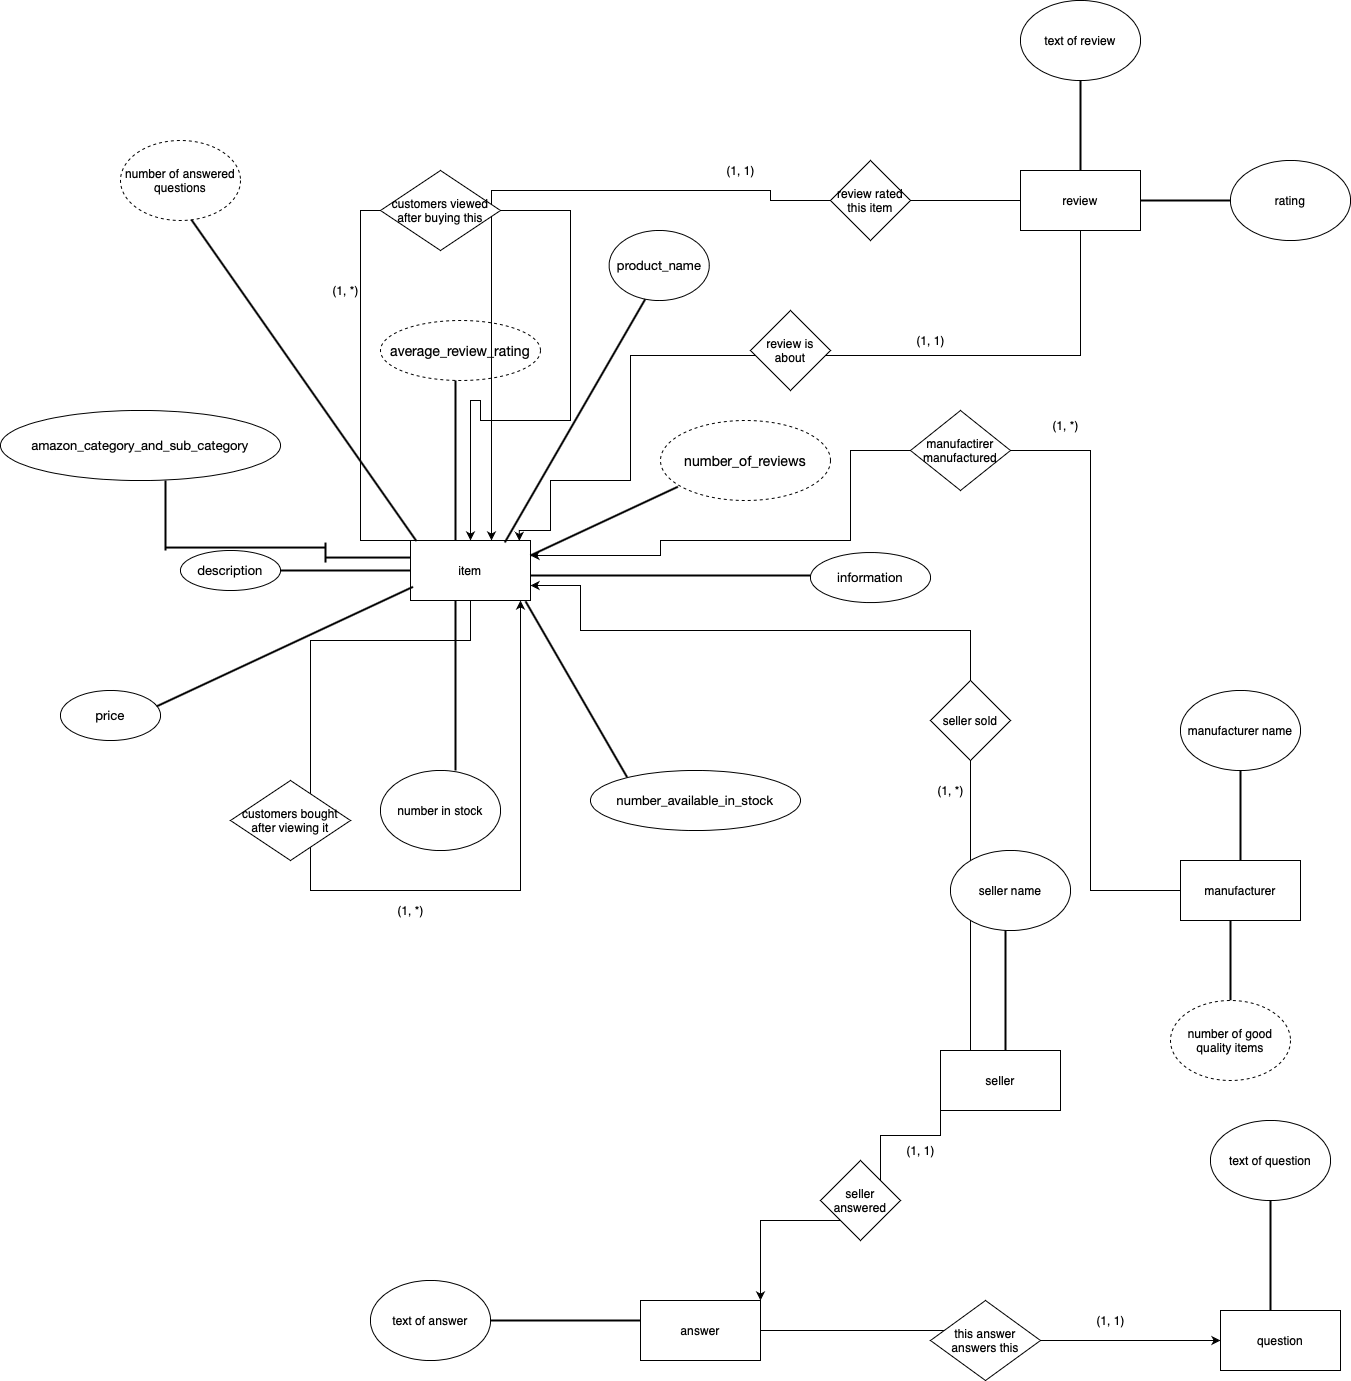

The diagram above was exported from draw.io. Its source (the exported page's mxGraphModel, read from the mxfile embedded in the PNG):
<mxGraphModel dx="1945" dy="1815" grid="1" gridSize="10" guides="1" tooltips="1" connect="1" arrows="1" fold="1" page="1" pageScale="1" pageWidth="850" pageHeight="1100" math="0" shadow="0">
  <root>
    <mxCell id="0" />
    <mxCell id="1" parent="0" />
    <mxCell id="9Q47DVDfCnNTHdrWQ3Fx-66" style="edgeStyle=orthogonalEdgeStyle;rounded=0;orthogonalLoop=1;jettySize=auto;html=1;exitX=0;exitY=0;exitDx=0;exitDy=0;" parent="1" source="9Q47DVDfCnNTHdrWQ3Fx-1" target="9Q47DVDfCnNTHdrWQ3Fx-1" edge="1">
      <mxGeometry relative="1" as="geometry">
        <mxPoint x="-110" y="-370" as="targetPoint" />
        <Array as="points">
          <mxPoint x="-220" y="-230" />
          <mxPoint x="-220" y="-560" />
          <mxPoint x="-10" y="-560" />
          <mxPoint x="-10" y="-350" />
          <mxPoint x="-100" y="-350" />
          <mxPoint x="-100" y="-370" />
          <mxPoint x="-110" y="-370" />
        </Array>
      </mxGeometry>
    </mxCell>
    <mxCell id="9Q47DVDfCnNTHdrWQ3Fx-72" style="edgeStyle=orthogonalEdgeStyle;rounded=0;orthogonalLoop=1;jettySize=auto;html=1;" parent="1" source="9Q47DVDfCnNTHdrWQ3Fx-1" target="9Q47DVDfCnNTHdrWQ3Fx-1" edge="1">
      <mxGeometry relative="1" as="geometry">
        <mxPoint x="-60" y="-90" as="targetPoint" />
        <Array as="points">
          <mxPoint x="-110" y="-130" />
          <mxPoint x="-270" y="-130" />
          <mxPoint x="-270" y="120" />
          <mxPoint x="-60" y="120" />
        </Array>
      </mxGeometry>
    </mxCell>
    <mxCell id="9Q47DVDfCnNTHdrWQ3Fx-1" value="item" style="rounded=0;whiteSpace=wrap;html=1;" parent="1" vertex="1">
      <mxGeometry x="-170" y="-230" width="120" height="60" as="geometry" />
    </mxCell>
    <mxCell id="9Q47DVDfCnNTHdrWQ3Fx-48" style="edgeStyle=orthogonalEdgeStyle;rounded=0;orthogonalLoop=1;jettySize=auto;html=1;exitX=0;exitY=1;exitDx=0;exitDy=0;entryX=1;entryY=0;entryDx=0;entryDy=0;startArrow=none;" parent="1" source="9Q47DVDfCnNTHdrWQ3Fx-49" target="9Q47DVDfCnNTHdrWQ3Fx-4" edge="1">
      <mxGeometry relative="1" as="geometry" />
    </mxCell>
    <mxCell id="9Q47DVDfCnNTHdrWQ3Fx-55" style="edgeStyle=orthogonalEdgeStyle;rounded=0;orthogonalLoop=1;jettySize=auto;html=1;exitX=0.25;exitY=0;exitDx=0;exitDy=0;entryX=1;entryY=0.75;entryDx=0;entryDy=0;" parent="1" source="9Q47DVDfCnNTHdrWQ3Fx-2" target="9Q47DVDfCnNTHdrWQ3Fx-1" edge="1">
      <mxGeometry relative="1" as="geometry">
        <mxPoint y="-180" as="targetPoint" />
        <Array as="points">
          <mxPoint x="390" y="-140" />
          <mxPoint y="-140" />
          <mxPoint y="-185" />
        </Array>
      </mxGeometry>
    </mxCell>
    <mxCell id="9Q47DVDfCnNTHdrWQ3Fx-2" value="seller" style="rounded=0;whiteSpace=wrap;html=1;" parent="1" vertex="1">
      <mxGeometry x="360" y="280" width="120" height="60" as="geometry" />
    </mxCell>
    <mxCell id="9Q47DVDfCnNTHdrWQ3Fx-61" style="edgeStyle=orthogonalEdgeStyle;rounded=0;orthogonalLoop=1;jettySize=auto;html=1;exitX=0;exitY=0.5;exitDx=0;exitDy=0;entryX=1;entryY=0.25;entryDx=0;entryDy=0;" parent="1" source="9Q47DVDfCnNTHdrWQ3Fx-3" target="9Q47DVDfCnNTHdrWQ3Fx-1" edge="1">
      <mxGeometry relative="1" as="geometry">
        <mxPoint x="80" y="-240" as="targetPoint" />
        <Array as="points">
          <mxPoint x="510" y="120" />
          <mxPoint x="510" y="-320" />
          <mxPoint x="270" y="-320" />
          <mxPoint x="270" y="-230" />
          <mxPoint x="80" y="-230" />
          <mxPoint x="80" y="-215" />
        </Array>
      </mxGeometry>
    </mxCell>
    <mxCell id="9Q47DVDfCnNTHdrWQ3Fx-3" value="manufacturer" style="rounded=0;whiteSpace=wrap;html=1;" parent="1" vertex="1">
      <mxGeometry x="600" y="90" width="120" height="60" as="geometry" />
    </mxCell>
    <mxCell id="9Q47DVDfCnNTHdrWQ3Fx-52" style="edgeStyle=orthogonalEdgeStyle;rounded=0;orthogonalLoop=1;jettySize=auto;html=1;exitX=1;exitY=0.5;exitDx=0;exitDy=0;entryX=0;entryY=0.5;entryDx=0;entryDy=0;" parent="1" source="9Q47DVDfCnNTHdrWQ3Fx-4" target="9Q47DVDfCnNTHdrWQ3Fx-5" edge="1">
      <mxGeometry relative="1" as="geometry" />
    </mxCell>
    <mxCell id="9Q47DVDfCnNTHdrWQ3Fx-4" value="answer" style="rounded=0;whiteSpace=wrap;html=1;" parent="1" vertex="1">
      <mxGeometry x="60" y="530" width="120" height="60" as="geometry" />
    </mxCell>
    <mxCell id="9Q47DVDfCnNTHdrWQ3Fx-5" value="question" style="rounded=0;whiteSpace=wrap;html=1;" parent="1" vertex="1">
      <mxGeometry x="640" y="540" width="120" height="60" as="geometry" />
    </mxCell>
    <mxCell id="9Q47DVDfCnNTHdrWQ3Fx-7" value="manufacturer name" style="ellipse;whiteSpace=wrap;html=1;" parent="1" vertex="1">
      <mxGeometry x="600" y="-80" width="120" height="80" as="geometry" />
    </mxCell>
    <mxCell id="9Q47DVDfCnNTHdrWQ3Fx-9" value="seller name" style="ellipse;whiteSpace=wrap;html=1;" parent="1" vertex="1">
      <mxGeometry x="370" y="80" width="120" height="80" as="geometry" />
    </mxCell>
    <mxCell id="9Q47DVDfCnNTHdrWQ3Fx-10" value="" style="line;strokeWidth=2;direction=south;html=1;" parent="1" vertex="1">
      <mxGeometry x="420" y="160" width="10" height="120" as="geometry" />
    </mxCell>
    <mxCell id="9Q47DVDfCnNTHdrWQ3Fx-16" value="" style="line;strokeWidth=2;direction=south;html=1;" parent="1" vertex="1">
      <mxGeometry x="655" width="10" height="90" as="geometry" />
    </mxCell>
    <mxCell id="9Q47DVDfCnNTHdrWQ3Fx-17" value="&lt;span style=&quot;font-style: normal ; letter-spacing: normal ; text-indent: 0px ; text-transform: none ; word-spacing: 0px ; text-decoration: none ; color: rgb(0 , 0 , 0) ; font-family: &amp;#34;helvetica neue&amp;#34; , &amp;#34;helvetica&amp;#34; , &amp;#34;arial&amp;#34; , sans-serif ; font-size: 14px ; text-align: left ; background-color: rgb(255 , 255 , 255) ; float: none ; display: inline&quot;&gt;average_review_rating&lt;/span&gt;" style="ellipse;whiteSpace=wrap;html=1;dashed=1;" parent="1" vertex="1">
      <mxGeometry x="-200" y="-450" width="160" height="60" as="geometry" />
    </mxCell>
    <mxCell id="9Q47DVDfCnNTHdrWQ3Fx-18" value="" style="line;strokeWidth=2;direction=south;html=1;" parent="1" vertex="1">
      <mxGeometry x="-130" y="-390" width="10" height="160" as="geometry" />
    </mxCell>
    <mxCell id="9Q47DVDfCnNTHdrWQ3Fx-19" value="&lt;p style=&quot;margin: 0.0px 0.0px 0.0px 0.0px ; font: 13.0px &amp;#34;helvetica neue&amp;#34;&quot;&gt;description&lt;/p&gt;" style="ellipse;whiteSpace=wrap;html=1;" parent="1" vertex="1">
      <mxGeometry x="-400" y="-220" width="100" height="40" as="geometry" />
    </mxCell>
    <mxCell id="9Q47DVDfCnNTHdrWQ3Fx-20" value="" style="line;strokeWidth=2;direction=south;html=1;rotation=90;" parent="1" vertex="1">
      <mxGeometry x="-240" y="-265" width="10" height="130" as="geometry" />
    </mxCell>
    <mxCell id="9Q47DVDfCnNTHdrWQ3Fx-21" value="&lt;p style=&quot;margin: 0px ; font-stretch: normal ; font-size: 13px ; line-height: normal ; font-family: &amp;#34;helvetica neue&amp;#34;&quot;&gt;product_name&lt;/p&gt;" style="ellipse;whiteSpace=wrap;html=1;" parent="1" vertex="1">
      <mxGeometry x="28.689999999999998" y="-540" width="100" height="70" as="geometry" />
    </mxCell>
    <mxCell id="9Q47DVDfCnNTHdrWQ3Fx-22" value="&lt;p style=&quot;margin: 0.0px 0.0px 0.0px 0.0px ; font: 13.0px &amp;quot;helvetica neue&amp;quot;&quot;&gt;price&lt;/p&gt;" style="ellipse;whiteSpace=wrap;html=1;" parent="1" vertex="1">
      <mxGeometry x="-520" y="-80" width="100" height="50" as="geometry" />
    </mxCell>
    <mxCell id="9Q47DVDfCnNTHdrWQ3Fx-23" value="&lt;p style=&quot;margin: 0.0px 0.0px 0.0px 0.0px ; font: 13.0px &amp;quot;helvetica neue&amp;quot;&quot;&gt;number_available_in_stock&lt;/p&gt;" style="ellipse;whiteSpace=wrap;html=1;" parent="1" vertex="1">
      <mxGeometry x="10" width="210" height="60" as="geometry" />
    </mxCell>
    <mxCell id="9Q47DVDfCnNTHdrWQ3Fx-24" value="&lt;p style=&quot;margin: 0.0px 0.0px 0.0px 0.0px ; font: 13.0px &amp;quot;helvetica neue&amp;quot;&quot;&gt;amazon_category_and_sub_category&lt;/p&gt;" style="ellipse;whiteSpace=wrap;html=1;" parent="1" vertex="1">
      <mxGeometry x="-580" y="-360" width="280" height="70" as="geometry" />
    </mxCell>
    <mxCell id="9Q47DVDfCnNTHdrWQ3Fx-25" value="&lt;p style=&quot;margin: 0.0px 0.0px 0.0px 0.0px ; font: 13.0px &amp;quot;helvetica neue&amp;quot;&quot;&gt;information&lt;/p&gt;" style="ellipse;whiteSpace=wrap;html=1;" parent="1" vertex="1">
      <mxGeometry x="230" y="-217.95" width="120" height="50" as="geometry" />
    </mxCell>
    <mxCell id="9Q47DVDfCnNTHdrWQ3Fx-26" value="number in stock" style="ellipse;whiteSpace=wrap;html=1;" parent="1" vertex="1">
      <mxGeometry x="-200" width="120" height="80" as="geometry" />
    </mxCell>
    <mxCell id="9Q47DVDfCnNTHdrWQ3Fx-27" value="&lt;span style=&quot;font-style: normal ; letter-spacing: normal ; text-indent: 0px ; text-transform: none ; word-spacing: 0px ; text-decoration: none ; color: rgb(0 , 0 , 0) ; font-family: &amp;#34;helvetica neue&amp;#34; , &amp;#34;helvetica&amp;#34; , &amp;#34;arial&amp;#34; , sans-serif ; font-size: 14px ; text-align: left ; background-color: rgb(255 , 255 , 255) ; float: none ; display: inline&quot;&gt;number_of_reviews&lt;/span&gt;" style="ellipse;whiteSpace=wrap;html=1;dashed=1;" parent="1" vertex="1">
      <mxGeometry x="80" y="-350" width="170" height="80" as="geometry" />
    </mxCell>
    <mxCell id="9Q47DVDfCnNTHdrWQ3Fx-28" value="" style="line;strokeWidth=2;direction=south;html=1;rotation=65;" parent="1" vertex="1">
      <mxGeometry x="18.69" y="-330.84" width="10" height="162.89" as="geometry" />
    </mxCell>
    <mxCell id="9Q47DVDfCnNTHdrWQ3Fx-29" value="" style="line;strokeWidth=2;direction=south;html=1;rotation=65;" parent="1" vertex="1">
      <mxGeometry x="-300.62" y="-265.36" width="10" height="282.89" as="geometry" />
    </mxCell>
    <mxCell id="9Q47DVDfCnNTHdrWQ3Fx-30" value="" style="line;strokeWidth=2;direction=south;html=1;" parent="1" vertex="1">
      <mxGeometry x="-130" y="-170" width="10" height="170" as="geometry" />
    </mxCell>
    <mxCell id="9Q47DVDfCnNTHdrWQ3Fx-31" value="" style="line;strokeWidth=2;direction=south;html=1;rotation=-30;" parent="1" vertex="1">
      <mxGeometry x="-9.16" y="-182.9" width="10" height="203.35" as="geometry" />
    </mxCell>
    <mxCell id="9Q47DVDfCnNTHdrWQ3Fx-32" value="" style="line;strokeWidth=2;direction=south;html=1;rotation=90;" parent="1" vertex="1">
      <mxGeometry x="85" y="-335" width="10" height="280" as="geometry" />
    </mxCell>
    <mxCell id="9Q47DVDfCnNTHdrWQ3Fx-33" value="" style="line;strokeWidth=2;direction=south;html=1;rotation=30;" parent="1" vertex="1">
      <mxGeometry x="-10.49" y="-490.13" width="10" height="280.93" as="geometry" />
    </mxCell>
    <mxCell id="9Q47DVDfCnNTHdrWQ3Fx-86" style="edgeStyle=orthogonalEdgeStyle;rounded=0;orthogonalLoop=1;jettySize=auto;html=1;exitX=0.5;exitY=1;exitDx=0;exitDy=0;entryX=0.907;entryY=0.007;entryDx=0;entryDy=0;entryPerimeter=0;" parent="1" source="9Q47DVDfCnNTHdrWQ3Fx-34" target="9Q47DVDfCnNTHdrWQ3Fx-1" edge="1">
      <mxGeometry relative="1" as="geometry">
        <mxPoint x="-20" y="-240" as="targetPoint" />
        <Array as="points">
          <mxPoint x="500" y="-415" />
          <mxPoint x="50" y="-415" />
          <mxPoint x="50" y="-290" />
          <mxPoint x="-30" y="-290" />
          <mxPoint x="-30" y="-240" />
          <mxPoint x="-61" y="-240" />
        </Array>
      </mxGeometry>
    </mxCell>
    <mxCell id="Ml9BWhl_94BeBKB2YC9v-4" style="edgeStyle=orthogonalEdgeStyle;rounded=0;orthogonalLoop=1;jettySize=auto;html=1;" edge="1" parent="1" source="9Q47DVDfCnNTHdrWQ3Fx-34" target="9Q47DVDfCnNTHdrWQ3Fx-1">
      <mxGeometry relative="1" as="geometry">
        <mxPoint x="-60" y="-600" as="targetPoint" />
        <Array as="points">
          <mxPoint x="190" y="-570" />
          <mxPoint x="190" y="-580" />
          <mxPoint x="-89" y="-580" />
        </Array>
      </mxGeometry>
    </mxCell>
    <mxCell id="9Q47DVDfCnNTHdrWQ3Fx-34" value="review" style="rounded=0;whiteSpace=wrap;html=1;" parent="1" vertex="1">
      <mxGeometry x="440" y="-600" width="120" height="60" as="geometry" />
    </mxCell>
    <mxCell id="9Q47DVDfCnNTHdrWQ3Fx-35" value="text of answer" style="ellipse;whiteSpace=wrap;html=1;" parent="1" vertex="1">
      <mxGeometry x="-210" y="510" width="120" height="80" as="geometry" />
    </mxCell>
    <mxCell id="9Q47DVDfCnNTHdrWQ3Fx-36" value="text of question" style="ellipse;whiteSpace=wrap;html=1;" parent="1" vertex="1">
      <mxGeometry x="630" y="350" width="120" height="80" as="geometry" />
    </mxCell>
    <mxCell id="9Q47DVDfCnNTHdrWQ3Fx-39" value="" style="line;strokeWidth=2;html=1;" parent="1" vertex="1">
      <mxGeometry x="-90" y="545" width="150" height="10" as="geometry" />
    </mxCell>
    <mxCell id="9Q47DVDfCnNTHdrWQ3Fx-40" value="" style="line;strokeWidth=2;direction=south;html=1;" parent="1" vertex="1">
      <mxGeometry x="685" y="430" width="10" height="110" as="geometry" />
    </mxCell>
    <mxCell id="9Q47DVDfCnNTHdrWQ3Fx-44" value="" style="line;strokeWidth=2;direction=south;html=1;" parent="1" vertex="1">
      <mxGeometry x="495" y="-690" width="10" height="90" as="geometry" />
    </mxCell>
    <mxCell id="9Q47DVDfCnNTHdrWQ3Fx-45" value="text of review" style="ellipse;whiteSpace=wrap;html=1;" parent="1" vertex="1">
      <mxGeometry x="440" y="-770" width="120" height="80" as="geometry" />
    </mxCell>
    <mxCell id="9Q47DVDfCnNTHdrWQ3Fx-49" value="seller answered" style="rhombus;whiteSpace=wrap;html=1;" parent="1" vertex="1">
      <mxGeometry x="240" y="390" width="80" height="80" as="geometry" />
    </mxCell>
    <mxCell id="9Q47DVDfCnNTHdrWQ3Fx-50" value="" style="edgeStyle=orthogonalEdgeStyle;rounded=0;orthogonalLoop=1;jettySize=auto;html=1;exitX=0;exitY=1;exitDx=0;exitDy=0;entryX=1;entryY=0;entryDx=0;entryDy=0;endArrow=none;" parent="1" source="9Q47DVDfCnNTHdrWQ3Fx-2" target="9Q47DVDfCnNTHdrWQ3Fx-49" edge="1">
      <mxGeometry relative="1" as="geometry">
        <mxPoint x="359.99999999999955" y="340" as="sourcePoint" />
        <mxPoint x="180" y="530" as="targetPoint" />
      </mxGeometry>
    </mxCell>
    <mxCell id="9Q47DVDfCnNTHdrWQ3Fx-51" value="(1, 1)" style="text;html=1;resizable=0;autosize=1;align=center;verticalAlign=middle;points=[];fillColor=none;strokeColor=none;rounded=0;" parent="1" vertex="1">
      <mxGeometry x="320" y="370" width="40" height="20" as="geometry" />
    </mxCell>
    <mxCell id="9Q47DVDfCnNTHdrWQ3Fx-53" value="this answer answers this" style="rhombus;whiteSpace=wrap;html=1;" parent="1" vertex="1">
      <mxGeometry x="350" y="530" width="110" height="80" as="geometry" />
    </mxCell>
    <mxCell id="9Q47DVDfCnNTHdrWQ3Fx-54" value="(1, 1)" style="text;html=1;resizable=0;autosize=1;align=center;verticalAlign=middle;points=[];fillColor=none;strokeColor=none;rounded=0;" parent="1" vertex="1">
      <mxGeometry x="510" y="540" width="40" height="20" as="geometry" />
    </mxCell>
    <mxCell id="9Q47DVDfCnNTHdrWQ3Fx-56" value="seller sold" style="rhombus;whiteSpace=wrap;html=1;" parent="1" vertex="1">
      <mxGeometry x="350" y="-90" width="80" height="80" as="geometry" />
    </mxCell>
    <mxCell id="9Q47DVDfCnNTHdrWQ3Fx-60" value="(1, *)" style="text;html=1;resizable=0;autosize=1;align=center;verticalAlign=middle;points=[];fillColor=none;strokeColor=none;rounded=0;" parent="1" vertex="1">
      <mxGeometry x="350" y="10" width="40" height="20" as="geometry" />
    </mxCell>
    <mxCell id="9Q47DVDfCnNTHdrWQ3Fx-62" value="manufactirer manufactured" style="rhombus;whiteSpace=wrap;html=1;" parent="1" vertex="1">
      <mxGeometry x="330" y="-360" width="100" height="80" as="geometry" />
    </mxCell>
    <mxCell id="9Q47DVDfCnNTHdrWQ3Fx-65" value="(1, *)" style="text;html=1;resizable=0;autosize=1;align=center;verticalAlign=middle;points=[];fillColor=none;strokeColor=none;rounded=0;" parent="1" vertex="1">
      <mxGeometry x="465" y="-355" width="40" height="20" as="geometry" />
    </mxCell>
    <mxCell id="9Q47DVDfCnNTHdrWQ3Fx-68" value="customers viewed after buying this" style="rhombus;whiteSpace=wrap;html=1;" parent="1" vertex="1">
      <mxGeometry x="-200" y="-600" width="120" height="80" as="geometry" />
    </mxCell>
    <mxCell id="9Q47DVDfCnNTHdrWQ3Fx-70" value="(1, *)" style="text;html=1;resizable=0;autosize=1;align=center;verticalAlign=middle;points=[];fillColor=none;strokeColor=none;rounded=0;" parent="1" vertex="1">
      <mxGeometry x="-255" y="-490.13" width="40" height="20" as="geometry" />
    </mxCell>
    <mxCell id="9Q47DVDfCnNTHdrWQ3Fx-73" value="customers bought after viewing it" style="rhombus;whiteSpace=wrap;html=1;" parent="1" vertex="1">
      <mxGeometry x="-350" y="10" width="120" height="80" as="geometry" />
    </mxCell>
    <mxCell id="9Q47DVDfCnNTHdrWQ3Fx-74" value="(1, *)" style="text;html=1;resizable=0;autosize=1;align=center;verticalAlign=middle;points=[];fillColor=none;strokeColor=none;rounded=0;" parent="1" vertex="1">
      <mxGeometry x="-190" y="130" width="40" height="20" as="geometry" />
    </mxCell>
    <mxCell id="9Q47DVDfCnNTHdrWQ3Fx-78" value="" style="line;strokeWidth=2;direction=south;html=1;" parent="1" vertex="1">
      <mxGeometry x="-420" y="-290" width="10" height="70" as="geometry" />
    </mxCell>
    <mxCell id="9Q47DVDfCnNTHdrWQ3Fx-79" value="" style="line;strokeWidth=2;html=1;" parent="1" vertex="1">
      <mxGeometry x="-415" y="-227.95" width="160" height="10" as="geometry" />
    </mxCell>
    <mxCell id="9Q47DVDfCnNTHdrWQ3Fx-81" value="" style="line;strokeWidth=2;direction=south;html=1;" parent="1" vertex="1">
      <mxGeometry x="-260" y="-227.95" width="10" height="20" as="geometry" />
    </mxCell>
    <mxCell id="9Q47DVDfCnNTHdrWQ3Fx-84" value="" style="line;strokeWidth=2;html=1;" parent="1" vertex="1">
      <mxGeometry x="-255" y="-217.95" width="85" height="10" as="geometry" />
    </mxCell>
    <mxCell id="9Q47DVDfCnNTHdrWQ3Fx-87" value="review is about" style="rhombus;whiteSpace=wrap;html=1;" parent="1" vertex="1">
      <mxGeometry x="170" y="-460" width="80" height="80" as="geometry" />
    </mxCell>
    <mxCell id="9Q47DVDfCnNTHdrWQ3Fx-88" value="(1, 1)" style="text;html=1;resizable=0;autosize=1;align=center;verticalAlign=middle;points=[];fillColor=none;strokeColor=none;rounded=0;" parent="1" vertex="1">
      <mxGeometry x="330" y="-440" width="40" height="20" as="geometry" />
    </mxCell>
    <mxCell id="9Q47DVDfCnNTHdrWQ3Fx-89" value="" style="line;strokeWidth=2;html=1;rotation=55;" parent="1" vertex="1">
      <mxGeometry x="-478.83" y="-398.3" width="400" height="10" as="geometry" />
    </mxCell>
    <mxCell id="9Q47DVDfCnNTHdrWQ3Fx-90" value="number of answered questions" style="ellipse;whiteSpace=wrap;html=1;dashed=1;" parent="1" vertex="1">
      <mxGeometry x="-460" y="-630" width="120" height="80" as="geometry" />
    </mxCell>
    <mxCell id="9Q47DVDfCnNTHdrWQ3Fx-91" value="" style="line;strokeWidth=2;direction=south;html=1;" parent="1" vertex="1">
      <mxGeometry x="645" y="150" width="10" height="80" as="geometry" />
    </mxCell>
    <mxCell id="9Q47DVDfCnNTHdrWQ3Fx-92" value="number of good quality items" style="ellipse;whiteSpace=wrap;html=1;dashed=1;" parent="1" vertex="1">
      <mxGeometry x="590" y="230" width="120" height="80" as="geometry" />
    </mxCell>
    <mxCell id="Ml9BWhl_94BeBKB2YC9v-2" value="" style="line;strokeWidth=2;html=1;" vertex="1" parent="1">
      <mxGeometry x="560" y="-575" width="90" height="10" as="geometry" />
    </mxCell>
    <mxCell id="Ml9BWhl_94BeBKB2YC9v-3" value="rating" style="ellipse;whiteSpace=wrap;html=1;" vertex="1" parent="1">
      <mxGeometry x="650" y="-610" width="120" height="80" as="geometry" />
    </mxCell>
    <mxCell id="Ml9BWhl_94BeBKB2YC9v-5" value="review rated this item" style="rhombus;whiteSpace=wrap;html=1;" vertex="1" parent="1">
      <mxGeometry x="250" y="-610" width="80" height="80" as="geometry" />
    </mxCell>
    <mxCell id="Ml9BWhl_94BeBKB2YC9v-6" value="(1, 1)" style="text;html=1;resizable=0;autosize=1;align=center;verticalAlign=middle;points=[];fillColor=none;strokeColor=none;rounded=0;" vertex="1" parent="1">
      <mxGeometry x="140" y="-610" width="40" height="20" as="geometry" />
    </mxCell>
  </root>
</mxGraphModel>